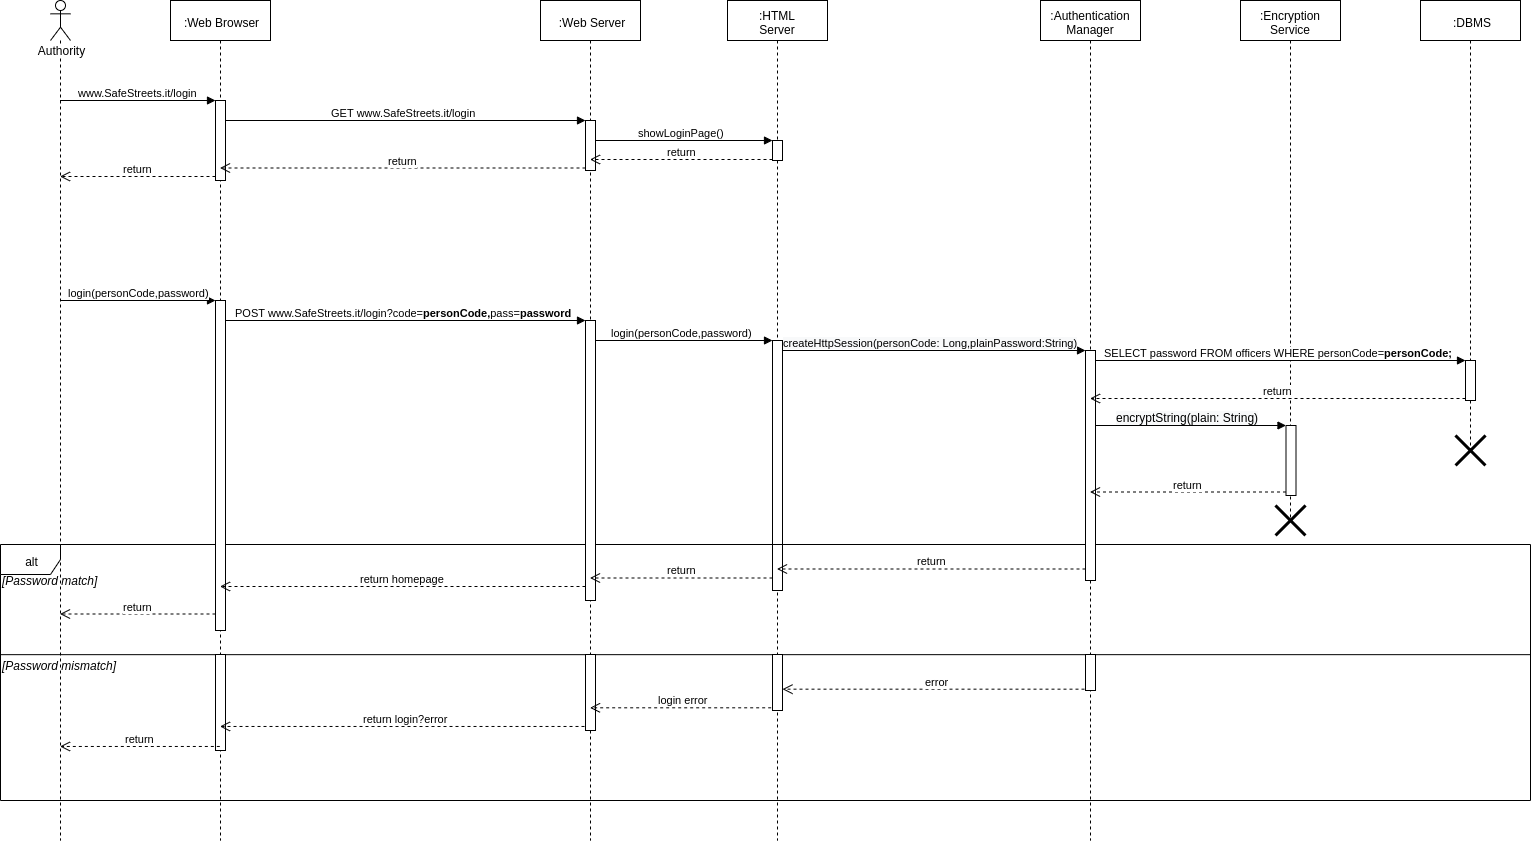

The diagram above was exported from draw.io. Its source (the exported page's mxGraphModel, read from the mxfile embedded in the PNG):
<mxGraphModel dx="2062" dy="1170" grid="1" gridSize="10" guides="1" tooltips="1" connect="1" arrows="1" fold="1" page="1" pageScale="1" pageWidth="827" pageHeight="1169" math="0" shadow="0">
  <root>
    <mxCell id="0" />
    <mxCell id="1" parent="0" />
    <mxCell id="Bf0D2WsaEsvBbnMTogsH-34" value="&lt;span style=&quot;text-align: left ; background-color: rgb(248 , 249 , 250)&quot;&gt;createHttpSession(personCode: Long,plainPassword:String)&lt;/span&gt;" style="html=1;verticalAlign=bottom;endArrow=block;entryX=0;entryY=0;" parent="1" source="Bf0D2WsaEsvBbnMTogsH-3" target="Bf0D2WsaEsvBbnMTogsH-33" edge="1">
      <mxGeometry relative="1" as="geometry">
        <mxPoint x="995" y="425" as="sourcePoint" />
      </mxGeometry>
    </mxCell>
    <mxCell id="Bf0D2WsaEsvBbnMTogsH-28" value="POST www.SafeStreets.it/login?code=&lt;b&gt;personCode,&lt;/b&gt;pass=&lt;b&gt;password&lt;/b&gt;" style="html=1;verticalAlign=bottom;endArrow=block;entryX=0;entryY=0;" parent="1" source="Bf0D2WsaEsvBbnMTogsH-2" target="Bf0D2WsaEsvBbnMTogsH-27" edge="1">
      <mxGeometry relative="1" as="geometry">
        <mxPoint x="338" y="390" as="sourcePoint" />
      </mxGeometry>
    </mxCell>
    <mxCell id="Bf0D2WsaEsvBbnMTogsH-3" value=":HTML Server" style="shape=umlLifeline;perimeter=lifelinePerimeter;whiteSpace=wrap;html=1;container=1;collapsible=0;recursiveResize=0;outlineConnect=0;" parent="1" vertex="1">
      <mxGeometry x="727" y="40" width="100" height="840" as="geometry" />
    </mxCell>
    <mxCell id="Bf0D2WsaEsvBbnMTogsH-9" value="" style="html=1;points=[];perimeter=orthogonalPerimeter;" parent="Bf0D2WsaEsvBbnMTogsH-3" vertex="1">
      <mxGeometry x="45" y="140" width="10" height="20" as="geometry" />
    </mxCell>
    <mxCell id="Bf0D2WsaEsvBbnMTogsH-30" value="" style="html=1;points=[];perimeter=orthogonalPerimeter;" parent="Bf0D2WsaEsvBbnMTogsH-3" vertex="1">
      <mxGeometry x="45" y="340" width="10" height="250" as="geometry" />
    </mxCell>
    <mxCell id="Bf0D2WsaEsvBbnMTogsH-46" value="" style="group" parent="1" vertex="1" connectable="0">
      <mxGeometry y="584" width="1530" height="256" as="geometry" />
    </mxCell>
    <mxCell id="Bf0D2WsaEsvBbnMTogsH-44" value="alt" style="shape=umlFrame;whiteSpace=wrap;html=1;" parent="Bf0D2WsaEsvBbnMTogsH-46" vertex="1">
      <mxGeometry width="1530" height="256" as="geometry" />
    </mxCell>
    <mxCell id="Bf0D2WsaEsvBbnMTogsH-45" value="&lt;i&gt;[Password match]&lt;/i&gt;" style="text;html=1;align=left;verticalAlign=middle;resizable=0;points=[];;autosize=1;" parent="Bf0D2WsaEsvBbnMTogsH-46" vertex="1">
      <mxGeometry y="25.861344537815125" width="110" height="20" as="geometry" />
    </mxCell>
    <mxCell id="Bf0D2WsaEsvBbnMTogsH-61" value="" style="group" parent="Bf0D2WsaEsvBbnMTogsH-46" vertex="1" connectable="0">
      <mxGeometry y="108.00840336134453" width="1530" height="12.907563025210084" as="geometry" />
    </mxCell>
    <mxCell id="Bf0D2WsaEsvBbnMTogsH-58" value="" style="group" parent="Bf0D2WsaEsvBbnMTogsH-61" vertex="1" connectable="0">
      <mxGeometry width="1530" height="12.907563025210084" as="geometry" />
    </mxCell>
    <mxCell id="Bf0D2WsaEsvBbnMTogsH-55" value="" style="group" parent="Bf0D2WsaEsvBbnMTogsH-58" vertex="1" connectable="0">
      <mxGeometry width="1530" height="12.907563025210084" as="geometry" />
    </mxCell>
    <mxCell id="Bf0D2WsaEsvBbnMTogsH-54" value="" style="group" parent="Bf0D2WsaEsvBbnMTogsH-55" vertex="1" connectable="0">
      <mxGeometry width="1530" height="12.907563025210084" as="geometry" />
    </mxCell>
    <mxCell id="Bf0D2WsaEsvBbnMTogsH-49" value="" style="group" parent="Bf0D2WsaEsvBbnMTogsH-54" vertex="1" connectable="0">
      <mxGeometry width="1530" height="12.907563025210084" as="geometry" />
    </mxCell>
    <mxCell id="Bf0D2WsaEsvBbnMTogsH-47" value="" style="line;strokeWidth=1;fillColor=none;align=left;verticalAlign=middle;spacingTop=-1;spacingLeft=3;spacingRight=3;rotatable=0;labelPosition=right;points=[];portConstraint=eastwest;" parent="Bf0D2WsaEsvBbnMTogsH-49" vertex="1">
      <mxGeometry width="1530" height="4.302521008403361" as="geometry" />
    </mxCell>
    <mxCell id="Bf0D2WsaEsvBbnMTogsH-48" value="&lt;i&gt;[Password mismatch]&lt;/i&gt;" style="text;html=1;align=left;verticalAlign=middle;resizable=0;points=[];;autosize=1;" parent="Bf0D2WsaEsvBbnMTogsH-49" vertex="1">
      <mxGeometry y="2.1512605042016806" width="130" height="20" as="geometry" />
    </mxCell>
    <mxCell id="Bf0D2WsaEsvBbnMTogsH-1" value="Authority" style="shape=umlLifeline;participant=umlActor;perimeter=lifelinePerimeter;whiteSpace=wrap;html=1;container=1;collapsible=0;recursiveResize=0;verticalAlign=top;spacingTop=36;labelBackgroundColor=#ffffff;outlineConnect=0;" parent="1" vertex="1">
      <mxGeometry x="50" y="40" width="20" height="840" as="geometry" />
    </mxCell>
    <mxCell id="Bf0D2WsaEsvBbnMTogsH-5" value=":Encryption Service&lt;span style=&quot;color: rgba(0 , 0 , 0 , 0) ; font-family: monospace ; font-size: 0px ; white-space: nowrap&quot;&gt;%3CmxGraphModel%3E%3Croot%3E%3CmxCell%20id%3D%220%22%2F%3E%3CmxCell%20id%3D%221%22%20parent%3D%220%22%2F%3E%3CmxCell%20id%3D%222%22%20value%3D%22TicketManager%22%20style%3D%22rounded%3D0%3BwhiteSpace%3Dwrap%3Bhtml%3D1%3BfillColor%3D%23ffe6cc%3BstrokeColor%3D%23d79b00%3B%22%20vertex%3D%221%22%20parent%3D%221%22%3E%3CmxGeometry%20x%3D%221597.5%22%20y%3D%22631%22%20width%3D%22170%22%20height%3D%2260%22%20as%3D%22geometry%22%2F%3E%3C%2FmxCell%3E%3C%2Froot%3E%3C%2FmxGraphModel%3E&lt;/span&gt;" style="shape=umlLifeline;perimeter=lifelinePerimeter;whiteSpace=wrap;html=1;container=1;collapsible=0;recursiveResize=0;outlineConnect=0;" parent="1" vertex="1">
      <mxGeometry x="1240" y="40" width="100" height="520" as="geometry" />
    </mxCell>
    <mxCell id="Bf0D2WsaEsvBbnMTogsH-41" value="" style="html=1;points=[];perimeter=orthogonalPerimeter;align=left;" parent="Bf0D2WsaEsvBbnMTogsH-5" vertex="1">
      <mxGeometry x="45.5" y="425" width="10" height="70" as="geometry" />
    </mxCell>
    <mxCell id="Bf0D2WsaEsvBbnMTogsH-64" value="" style="shape=umlDestroy;whiteSpace=wrap;html=1;strokeWidth=3;" parent="Bf0D2WsaEsvBbnMTogsH-5" vertex="1">
      <mxGeometry x="35" y="505" width="30" height="30" as="geometry" />
    </mxCell>
    <mxCell id="Bf0D2WsaEsvBbnMTogsH-7" value="www.SafeStreets.it/login" style="html=1;verticalAlign=bottom;endArrow=block;entryX=0;entryY=0;" parent="1" source="Bf0D2WsaEsvBbnMTogsH-1" target="Bf0D2WsaEsvBbnMTogsH-6" edge="1">
      <mxGeometry relative="1" as="geometry">
        <mxPoint x="145" y="140" as="sourcePoint" />
      </mxGeometry>
    </mxCell>
    <mxCell id="Bf0D2WsaEsvBbnMTogsH-10" value="showLoginPage()" style="html=1;verticalAlign=bottom;endArrow=block;entryX=0;entryY=0;" parent="1" source="Bf0D2WsaEsvBbnMTogsH-12" target="Bf0D2WsaEsvBbnMTogsH-9" edge="1">
      <mxGeometry relative="1" as="geometry">
        <mxPoint x="365" y="160" as="sourcePoint" />
      </mxGeometry>
    </mxCell>
    <mxCell id="Bf0D2WsaEsvBbnMTogsH-14" value="GET www.SafeStreets.it/login" style="html=1;verticalAlign=bottom;endArrow=block;entryX=0;entryY=0;" parent="1" source="Bf0D2WsaEsvBbnMTogsH-2" target="Bf0D2WsaEsvBbnMTogsH-13" edge="1">
      <mxGeometry relative="1" as="geometry">
        <mxPoint x="338" y="150" as="sourcePoint" />
      </mxGeometry>
    </mxCell>
    <mxCell id="Bf0D2WsaEsvBbnMTogsH-8" value="return" style="html=1;verticalAlign=bottom;endArrow=open;dashed=1;endSize=8;exitX=0;exitY=0.95;" parent="1" source="Bf0D2WsaEsvBbnMTogsH-6" target="Bf0D2WsaEsvBbnMTogsH-1" edge="1">
      <mxGeometry relative="1" as="geometry">
        <mxPoint x="145" y="216" as="targetPoint" />
      </mxGeometry>
    </mxCell>
    <mxCell id="Bf0D2WsaEsvBbnMTogsH-2" value=":Web Browser" style="shape=umlLifeline;perimeter=lifelinePerimeter;whiteSpace=wrap;html=1;container=1;collapsible=0;recursiveResize=0;outlineConnect=0;" parent="1" vertex="1">
      <mxGeometry x="170" y="40" width="100" height="840" as="geometry" />
    </mxCell>
    <mxCell id="Bf0D2WsaEsvBbnMTogsH-6" value="" style="html=1;points=[];perimeter=orthogonalPerimeter;" parent="Bf0D2WsaEsvBbnMTogsH-2" vertex="1">
      <mxGeometry x="45" y="100" width="10" height="80" as="geometry" />
    </mxCell>
    <mxCell id="Bf0D2WsaEsvBbnMTogsH-16" value="" style="html=1;points=[];perimeter=orthogonalPerimeter;" parent="Bf0D2WsaEsvBbnMTogsH-2" vertex="1">
      <mxGeometry x="45" y="300" width="10" height="330" as="geometry" />
    </mxCell>
    <mxCell id="Bf0D2WsaEsvBbnMTogsH-60" value="" style="html=1;points=[];perimeter=orthogonalPerimeter;" parent="Bf0D2WsaEsvBbnMTogsH-2" vertex="1">
      <mxGeometry x="45" y="654" width="10" height="96" as="geometry" />
    </mxCell>
    <mxCell id="Bf0D2WsaEsvBbnMTogsH-17" value="login(personCode,password)" style="html=1;verticalAlign=bottom;endArrow=block;entryX=0;entryY=0;" parent="1" source="Bf0D2WsaEsvBbnMTogsH-1" target="Bf0D2WsaEsvBbnMTogsH-16" edge="1">
      <mxGeometry relative="1" as="geometry">
        <mxPoint x="145" y="310" as="sourcePoint" />
      </mxGeometry>
    </mxCell>
    <mxCell id="Bf0D2WsaEsvBbnMTogsH-18" value="return" style="html=1;verticalAlign=bottom;endArrow=open;dashed=1;endSize=8;exitX=0;exitY=0.95;" parent="1" source="Bf0D2WsaEsvBbnMTogsH-16" target="Bf0D2WsaEsvBbnMTogsH-1" edge="1">
      <mxGeometry relative="1" as="geometry">
        <mxPoint x="145" y="386" as="targetPoint" />
      </mxGeometry>
    </mxCell>
    <mxCell id="Bf0D2WsaEsvBbnMTogsH-31" value="login(personCode,password)" style="html=1;verticalAlign=bottom;endArrow=block;entryX=0;entryY=0;" parent="1" source="Bf0D2WsaEsvBbnMTogsH-12" target="Bf0D2WsaEsvBbnMTogsH-30" edge="1">
      <mxGeometry relative="1" as="geometry">
        <mxPoint x="665" y="380" as="sourcePoint" />
      </mxGeometry>
    </mxCell>
    <mxCell id="Bf0D2WsaEsvBbnMTogsH-35" value="return" style="html=1;verticalAlign=bottom;endArrow=open;dashed=1;endSize=8;exitX=0;exitY=0.95;" parent="1" source="Bf0D2WsaEsvBbnMTogsH-33" target="Bf0D2WsaEsvBbnMTogsH-3" edge="1">
      <mxGeometry relative="1" as="geometry">
        <mxPoint x="995" y="501" as="targetPoint" />
      </mxGeometry>
    </mxCell>
    <mxCell id="Bf0D2WsaEsvBbnMTogsH-37" value=":DBMS" style="shape=umlLifeline;perimeter=lifelinePerimeter;whiteSpace=wrap;html=1;container=1;collapsible=0;recursiveResize=0;outlineConnect=0;" parent="1" vertex="1">
      <mxGeometry x="1420" y="40" width="100" height="450" as="geometry" />
    </mxCell>
    <mxCell id="Bf0D2WsaEsvBbnMTogsH-38" value="" style="html=1;points=[];perimeter=orthogonalPerimeter;align=left;" parent="Bf0D2WsaEsvBbnMTogsH-37" vertex="1">
      <mxGeometry x="45" y="360" width="10" height="40" as="geometry" />
    </mxCell>
    <mxCell id="Bf0D2WsaEsvBbnMTogsH-63" value="" style="shape=umlDestroy;whiteSpace=wrap;html=1;strokeWidth=3;" parent="Bf0D2WsaEsvBbnMTogsH-37" vertex="1">
      <mxGeometry x="35" y="435" width="30" height="30" as="geometry" />
    </mxCell>
    <mxCell id="Bf0D2WsaEsvBbnMTogsH-39" value="SELECT password FROM officers WHERE personCode=&lt;b&gt;personCode;&lt;/b&gt;" style="html=1;verticalAlign=bottom;endArrow=block;entryX=0;entryY=0;" parent="1" source="Bf0D2WsaEsvBbnMTogsH-4" target="Bf0D2WsaEsvBbnMTogsH-38" edge="1">
      <mxGeometry relative="1" as="geometry">
        <mxPoint x="1102.5" y="520" as="sourcePoint" />
      </mxGeometry>
    </mxCell>
    <mxCell id="Bf0D2WsaEsvBbnMTogsH-42" value="&lt;span style=&quot;font-size: 12px ; text-align: left ; background-color: rgb(248 , 249 , 250)&quot;&gt;encryptString(plain: String)&lt;/span&gt;" style="html=1;verticalAlign=bottom;endArrow=block;entryX=0;entryY=0;" parent="1" source="Bf0D2WsaEsvBbnMTogsH-4" target="Bf0D2WsaEsvBbnMTogsH-41" edge="1">
      <mxGeometry relative="1" as="geometry">
        <mxPoint x="1130" y="465" as="sourcePoint" />
      </mxGeometry>
    </mxCell>
    <mxCell id="Bf0D2WsaEsvBbnMTogsH-53" value="error" style="html=1;verticalAlign=bottom;endArrow=open;dashed=1;endSize=8;exitX=0.5;exitY=0.963;exitDx=0;exitDy=0;exitPerimeter=0;" parent="1" source="Bf0D2WsaEsvBbnMTogsH-50" target="Bf0D2WsaEsvBbnMTogsH-52" edge="1">
      <mxGeometry relative="1" as="geometry">
        <mxPoint x="1090" y="728.6679999999999" as="sourcePoint" />
        <mxPoint x="776.5" y="728.6679999999999" as="targetPoint" />
      </mxGeometry>
    </mxCell>
    <mxCell id="Bf0D2WsaEsvBbnMTogsH-59" value="return login?error" style="html=1;verticalAlign=bottom;endArrow=open;dashed=1;endSize=8;exitX=0.5;exitY=0.947;exitDx=0;exitDy=0;exitPerimeter=0;" parent="1" source="Bf0D2WsaEsvBbnMTogsH-57" target="Bf0D2WsaEsvBbnMTogsH-2" edge="1">
      <mxGeometry relative="1" as="geometry">
        <mxPoint x="90" y="1080" as="sourcePoint" />
        <mxPoint x="10" y="1080" as="targetPoint" />
      </mxGeometry>
    </mxCell>
    <mxCell id="Bf0D2WsaEsvBbnMTogsH-62" value="return" style="html=1;verticalAlign=bottom;endArrow=open;dashed=1;endSize=8;exitX=0.433;exitY=0.958;exitDx=0;exitDy=0;exitPerimeter=0;" parent="1" source="Bf0D2WsaEsvBbnMTogsH-60" target="Bf0D2WsaEsvBbnMTogsH-1" edge="1">
      <mxGeometry relative="1" as="geometry">
        <mxPoint x="190" y="1110" as="sourcePoint" />
        <mxPoint x="110" y="1110" as="targetPoint" />
      </mxGeometry>
    </mxCell>
    <mxCell id="Bf0D2WsaEsvBbnMTogsH-12" value=":Web Server" style="shape=umlLifeline;perimeter=lifelinePerimeter;whiteSpace=wrap;html=1;container=1;collapsible=0;recursiveResize=0;outlineConnect=0;" parent="1" vertex="1">
      <mxGeometry x="540" y="40" width="100" height="840" as="geometry" />
    </mxCell>
    <mxCell id="Bf0D2WsaEsvBbnMTogsH-13" value="" style="html=1;points=[];perimeter=orthogonalPerimeter;" parent="Bf0D2WsaEsvBbnMTogsH-12" vertex="1">
      <mxGeometry x="45" y="120" width="10" height="50" as="geometry" />
    </mxCell>
    <mxCell id="Bf0D2WsaEsvBbnMTogsH-27" value="" style="html=1;points=[];perimeter=orthogonalPerimeter;" parent="Bf0D2WsaEsvBbnMTogsH-12" vertex="1">
      <mxGeometry x="45" y="320" width="10" height="280" as="geometry" />
    </mxCell>
    <mxCell id="Bf0D2WsaEsvBbnMTogsH-57" value="" style="html=1;points=[];perimeter=orthogonalPerimeter;" parent="Bf0D2WsaEsvBbnMTogsH-12" vertex="1">
      <mxGeometry x="45" y="654" width="10" height="76" as="geometry" />
    </mxCell>
    <mxCell id="Bf0D2WsaEsvBbnMTogsH-56" value="login error" style="html=1;verticalAlign=bottom;endArrow=open;dashed=1;endSize=8;exitX=0.467;exitY=0.952;exitDx=0;exitDy=0;exitPerimeter=0;" parent="1" source="Bf0D2WsaEsvBbnMTogsH-52" target="Bf0D2WsaEsvBbnMTogsH-12" edge="1">
      <mxGeometry relative="1" as="geometry">
        <mxPoint x="710" y="730" as="sourcePoint" />
        <mxPoint x="630" y="730" as="targetPoint" />
      </mxGeometry>
    </mxCell>
    <mxCell id="Bf0D2WsaEsvBbnMTogsH-52" value="" style="html=1;points=[];perimeter=orthogonalPerimeter;" parent="1" vertex="1">
      <mxGeometry x="772" y="694" width="10" height="56" as="geometry" />
    </mxCell>
    <mxCell id="Bf0D2WsaEsvBbnMTogsH-4" value=":Authentication Manager&lt;span style=&quot;color: rgba(0 , 0 , 0 , 0) ; font-family: monospace ; font-size: 0px ; white-space: nowrap&quot;&gt;%3CmxGraphModel%3E%3Croot%3E%3CmxCell%20id%3D%220%22%2F%3E%3CmxCell%20id%3D%221%22%20parent%3D%220%22%2F%3E%3CmxCell%20id%3D%222%22%20value%3D%22TicketManager%22%20style%3D%22rounded%3D0%3BwhiteSpace%3Dwrap%3Bhtml%3D1%3BfillColor%3D%23ffe6cc%3BstrokeColor%3D%23d79b00%3B%22%20vertex%3D%221%22%20parent%3D%221%22%3E%3CmxGeometry%20x%3D%221597.5%22%20y%3D%22631%22%20width%3D%22170%22%20height%3D%2260%22%20as%3D%22geometry%22%2F%3E%3C%2FmxCell%3E%3C%2Froot%3E%3C%2FmxGraphModel%3E&lt;/span&gt;" style="shape=umlLifeline;perimeter=lifelinePerimeter;whiteSpace=wrap;html=1;container=1;collapsible=0;recursiveResize=0;outlineConnect=0;" parent="1" vertex="1">
      <mxGeometry x="1040" y="40" width="100" height="840" as="geometry" />
    </mxCell>
    <mxCell id="Bf0D2WsaEsvBbnMTogsH-33" value="" style="html=1;points=[];perimeter=orthogonalPerimeter;" parent="Bf0D2WsaEsvBbnMTogsH-4" vertex="1">
      <mxGeometry x="45" y="350" width="10" height="230" as="geometry" />
    </mxCell>
    <mxCell id="Bf0D2WsaEsvBbnMTogsH-50" value="" style="html=1;points=[];perimeter=orthogonalPerimeter;" parent="Bf0D2WsaEsvBbnMTogsH-4" vertex="1">
      <mxGeometry x="45" y="654" width="10" height="36" as="geometry" />
    </mxCell>
    <mxCell id="Bf0D2WsaEsvBbnMTogsH-43" value="return" style="html=1;verticalAlign=bottom;endArrow=open;dashed=1;endSize=8;exitX=0;exitY=0.95;" parent="1" source="Bf0D2WsaEsvBbnMTogsH-41" target="Bf0D2WsaEsvBbnMTogsH-4" edge="1">
      <mxGeometry relative="1" as="geometry">
        <mxPoint x="1130" y="531.5" as="targetPoint" />
      </mxGeometry>
    </mxCell>
    <mxCell id="Bf0D2WsaEsvBbnMTogsH-40" value="return" style="html=1;verticalAlign=bottom;endArrow=open;dashed=1;endSize=8;exitX=0;exitY=0.95;" parent="1" source="Bf0D2WsaEsvBbnMTogsH-38" target="Bf0D2WsaEsvBbnMTogsH-4" edge="1">
      <mxGeometry relative="1" as="geometry">
        <mxPoint x="1102.5" y="596" as="targetPoint" />
      </mxGeometry>
    </mxCell>
    <mxCell id="Bf0D2WsaEsvBbnMTogsH-32" value="return" style="html=1;verticalAlign=bottom;endArrow=open;dashed=1;endSize=8;exitX=0;exitY=0.95;" parent="1" source="Bf0D2WsaEsvBbnMTogsH-30" target="Bf0D2WsaEsvBbnMTogsH-12" edge="1">
      <mxGeometry relative="1" as="geometry">
        <mxPoint x="665" y="456" as="targetPoint" />
      </mxGeometry>
    </mxCell>
    <mxCell id="Bf0D2WsaEsvBbnMTogsH-29" value="return homepage" style="html=1;verticalAlign=bottom;endArrow=open;dashed=1;endSize=8;exitX=0;exitY=0.95;" parent="1" source="Bf0D2WsaEsvBbnMTogsH-27" target="Bf0D2WsaEsvBbnMTogsH-2" edge="1">
      <mxGeometry relative="1" as="geometry">
        <mxPoint x="465" y="466" as="targetPoint" />
      </mxGeometry>
    </mxCell>
    <mxCell id="Bf0D2WsaEsvBbnMTogsH-11" value="return" style="html=1;verticalAlign=bottom;endArrow=open;dashed=1;endSize=8;exitX=0;exitY=0.95;" parent="1" source="Bf0D2WsaEsvBbnMTogsH-9" target="Bf0D2WsaEsvBbnMTogsH-12" edge="1">
      <mxGeometry relative="1" as="geometry">
        <mxPoint x="590" y="236" as="targetPoint" />
      </mxGeometry>
    </mxCell>
    <mxCell id="Bf0D2WsaEsvBbnMTogsH-15" value="return" style="html=1;verticalAlign=bottom;endArrow=open;dashed=1;endSize=8;exitX=0;exitY=0.95;" parent="1" source="Bf0D2WsaEsvBbnMTogsH-13" target="Bf0D2WsaEsvBbnMTogsH-2" edge="1">
      <mxGeometry relative="1" as="geometry">
        <mxPoint x="338" y="226" as="targetPoint" />
      </mxGeometry>
    </mxCell>
  </root>
</mxGraphModel>